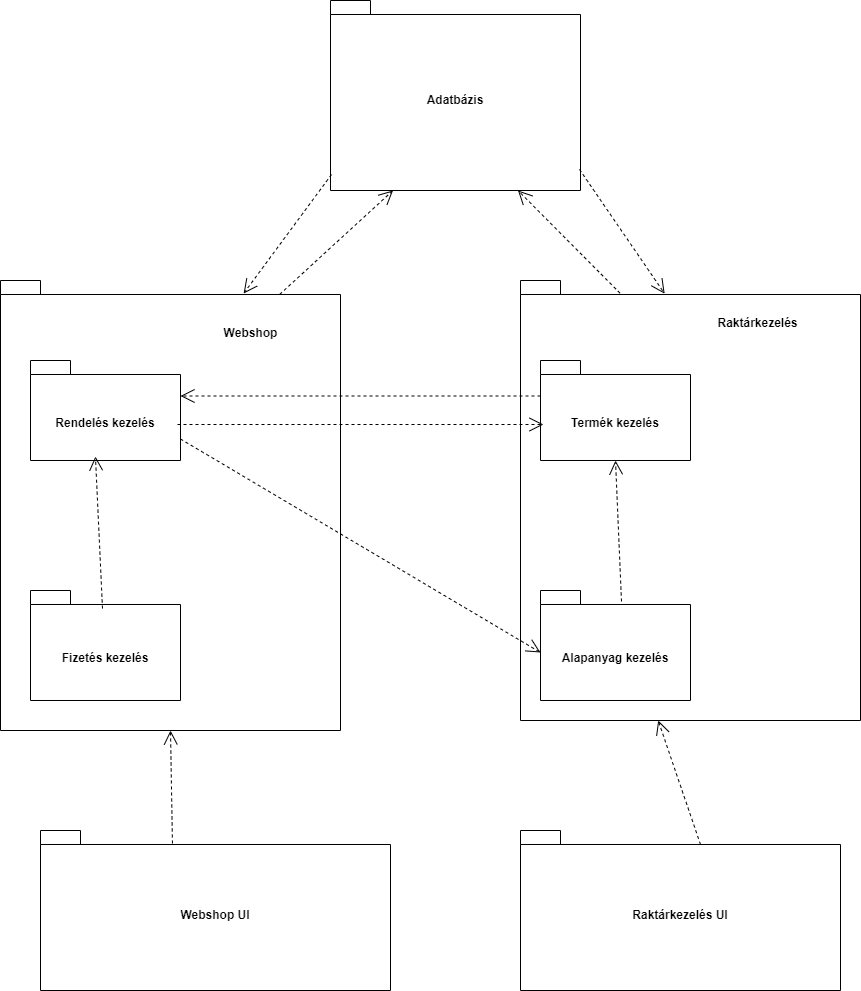

The diagram above was exported from draw.io. Its source (the exported page's mxGraphModel, read from the mxfile embedded in the PNG):
<mxGraphModel dx="880" dy="1637" grid="1" gridSize="10" guides="1" tooltips="1" connect="1" arrows="1" fold="1" page="1" pageScale="1" pageWidth="827" pageHeight="1169" math="0" shadow="0">
  <root>
    <mxCell id="0" />
    <mxCell id="1" parent="0" />
    <mxCell id="896wzsycP5ZsAZ1Qydyi-5" value="" style="shape=folder;fontStyle=1;spacingTop=10;tabWidth=40;tabHeight=14;tabPosition=left;html=1;whiteSpace=wrap;" parent="1" vertex="1">
      <mxGeometry x="30" y="180" width="340" height="450" as="geometry" />
    </mxCell>
    <mxCell id="896wzsycP5ZsAZ1Qydyi-6" value="&lt;div&gt;&lt;br&gt;&lt;/div&gt;&lt;div&gt;Rendelés kezelés&lt;/div&gt;" style="shape=folder;fontStyle=1;spacingTop=10;tabWidth=40;tabHeight=14;tabPosition=left;html=1;whiteSpace=wrap;" parent="1" vertex="1">
      <mxGeometry x="60" y="260" width="150" height="100" as="geometry" />
    </mxCell>
    <mxCell id="896wzsycP5ZsAZ1Qydyi-7" value="&lt;div&gt;&lt;br&gt;&lt;/div&gt;&lt;div&gt;Fizetés kezelés&lt;/div&gt;" style="shape=folder;fontStyle=1;spacingTop=10;tabWidth=40;tabHeight=14;tabPosition=left;html=1;whiteSpace=wrap;" parent="1" vertex="1">
      <mxGeometry x="60" y="490" width="150" height="110" as="geometry" />
    </mxCell>
    <mxCell id="896wzsycP5ZsAZ1Qydyi-8" value="" style="shape=folder;fontStyle=1;spacingTop=10;tabWidth=40;tabHeight=14;tabPosition=left;html=1;whiteSpace=wrap;" parent="1" vertex="1">
      <mxGeometry x="550" y="180" width="340" height="440" as="geometry" />
    </mxCell>
    <mxCell id="896wzsycP5ZsAZ1Qydyi-9" value="&lt;div&gt;&lt;br&gt;&lt;/div&gt;&lt;div&gt;Termék kezelés&lt;/div&gt;" style="shape=folder;fontStyle=1;spacingTop=10;tabWidth=40;tabHeight=14;tabPosition=left;html=1;whiteSpace=wrap;" parent="1" vertex="1">
      <mxGeometry x="570" y="260" width="150" height="100" as="geometry" />
    </mxCell>
    <mxCell id="896wzsycP5ZsAZ1Qydyi-10" value="&lt;div&gt;&lt;br&gt;&lt;/div&gt;&lt;div&gt;Alapanyag kezelés&lt;/div&gt;" style="shape=folder;fontStyle=1;spacingTop=10;tabWidth=40;tabHeight=14;tabPosition=left;html=1;whiteSpace=wrap;" parent="1" vertex="1">
      <mxGeometry x="570" y="490" width="150" height="110" as="geometry" />
    </mxCell>
    <mxCell id="896wzsycP5ZsAZ1Qydyi-12" value="Webshop" style="text;align=center;fontStyle=1;verticalAlign=middle;spacingLeft=3;spacingRight=3;strokeColor=none;rotatable=0;points=[[0,0.5],[1,0.5]];portConstraint=eastwest;html=1;" parent="1" vertex="1">
      <mxGeometry x="240" y="220" width="80" height="26" as="geometry" />
    </mxCell>
    <mxCell id="896wzsycP5ZsAZ1Qydyi-13" value="Raktárkezelés" style="text;align=center;fontStyle=1;verticalAlign=middle;spacingLeft=3;spacingRight=3;strokeColor=none;rotatable=0;points=[[0,0.5],[1,0.5]];portConstraint=eastwest;html=1;" parent="1" vertex="1">
      <mxGeometry x="747" y="210" width="80" height="26" as="geometry" />
    </mxCell>
    <mxCell id="896wzsycP5ZsAZ1Qydyi-14" value="" style="endArrow=open;endSize=12;dashed=1;html=1;rounded=0;exitX=0.821;exitY=0.031;exitDx=0;exitDy=0;exitPerimeter=0;entryX=0.25;entryY=1;entryDx=0;entryDy=0;entryPerimeter=0;" parent="1" source="896wzsycP5ZsAZ1Qydyi-5" target="CyyyrcQDBg2OXwPt0AUt-1" edge="1">
      <mxGeometry width="160" relative="1" as="geometry">
        <mxPoint x="320" y="380" as="sourcePoint" />
        <mxPoint x="480" y="380" as="targetPoint" />
      </mxGeometry>
    </mxCell>
    <mxCell id="896wzsycP5ZsAZ1Qydyi-15" value="" style="endArrow=open;endSize=12;dashed=1;html=1;rounded=0;exitX=0.54;exitY=0.1;exitDx=0;exitDy=0;exitPerimeter=0;entryX=0.5;entryY=1;entryDx=0;entryDy=0;entryPerimeter=0;" parent="1" source="896wzsycP5ZsAZ1Qydyi-10" target="896wzsycP5ZsAZ1Qydyi-9" edge="1">
      <mxGeometry width="160" relative="1" as="geometry">
        <mxPoint x="643" y="508" as="sourcePoint" />
        <mxPoint x="647" y="360" as="targetPoint" />
      </mxGeometry>
    </mxCell>
    <mxCell id="896wzsycP5ZsAZ1Qydyi-16" value="" style="endArrow=open;endSize=12;dashed=1;html=1;rounded=0;exitX=0;exitY=0;exitDx=0;exitDy=35.5;exitPerimeter=0;entryX=0;entryY=0;entryDx=150;entryDy=35.5;entryPerimeter=0;" parent="1" source="896wzsycP5ZsAZ1Qydyi-9" target="896wzsycP5ZsAZ1Qydyi-6" edge="1">
      <mxGeometry width="160" relative="1" as="geometry">
        <mxPoint x="550" y="309.09999999999997" as="sourcePoint" />
        <mxPoint x="368.08" y="310.8999999999999" as="targetPoint" />
      </mxGeometry>
    </mxCell>
    <mxCell id="896wzsycP5ZsAZ1Qydyi-17" value="" style="endArrow=open;endSize=12;dashed=1;html=1;rounded=0;exitX=0;exitY=0;exitDx=150;exitDy=78.5;exitPerimeter=0;entryX=0;entryY=0;entryDx=0;entryDy=62;entryPerimeter=0;" parent="1" source="896wzsycP5ZsAZ1Qydyi-6" target="896wzsycP5ZsAZ1Qydyi-10" edge="1">
      <mxGeometry width="160" relative="1" as="geometry">
        <mxPoint x="141" y="518" as="sourcePoint" />
        <mxPoint x="145" y="370" as="targetPoint" />
      </mxGeometry>
    </mxCell>
    <mxCell id="896wzsycP5ZsAZ1Qydyi-18" value="" style="endArrow=open;endSize=12;dashed=1;html=1;rounded=0;exitX=0.98;exitY=0.64;exitDx=0;exitDy=0;exitPerimeter=0;entryX=0.02;entryY=0.64;entryDx=0;entryDy=0;entryPerimeter=0;" parent="1" source="896wzsycP5ZsAZ1Qydyi-6" target="896wzsycP5ZsAZ1Qydyi-9" edge="1">
      <mxGeometry width="160" relative="1" as="geometry">
        <mxPoint x="580" y="306" as="sourcePoint" />
        <mxPoint x="220" y="306" as="targetPoint" />
      </mxGeometry>
    </mxCell>
    <mxCell id="CyyyrcQDBg2OXwPt0AUt-1" value="Adatbázis" style="shape=folder;fontStyle=1;spacingTop=10;tabWidth=40;tabHeight=14;tabPosition=left;html=1;whiteSpace=wrap;" vertex="1" parent="1">
      <mxGeometry x="360" y="-100" width="250" height="190" as="geometry" />
    </mxCell>
    <mxCell id="CyyyrcQDBg2OXwPt0AUt-2" value="Webshop UI" style="shape=folder;fontStyle=1;spacingTop=10;tabWidth=40;tabHeight=14;tabPosition=left;html=1;whiteSpace=wrap;" vertex="1" parent="1">
      <mxGeometry x="70" y="730" width="350" height="160" as="geometry" />
    </mxCell>
    <mxCell id="CyyyrcQDBg2OXwPt0AUt-3" value="Raktárkezelés UI" style="shape=folder;fontStyle=1;spacingTop=10;tabWidth=40;tabHeight=14;tabPosition=left;html=1;whiteSpace=wrap;" vertex="1" parent="1">
      <mxGeometry x="550" y="730" width="320" height="160" as="geometry" />
    </mxCell>
    <mxCell id="CyyyrcQDBg2OXwPt0AUt-4" value="" style="endArrow=open;endSize=12;dashed=1;html=1;rounded=0;exitX=0.293;exitY=0.029;exitDx=0;exitDy=0;exitPerimeter=0;entryX=0.75;entryY=1;entryDx=0;entryDy=0;entryPerimeter=0;" edge="1" parent="1" source="896wzsycP5ZsAZ1Qydyi-8" target="CyyyrcQDBg2OXwPt0AUt-1">
      <mxGeometry width="160" relative="1" as="geometry">
        <mxPoint x="193" y="645" as="sourcePoint" />
        <mxPoint x="189" y="759" as="targetPoint" />
      </mxGeometry>
    </mxCell>
    <mxCell id="CyyyrcQDBg2OXwPt0AUt-5" value="" style="endArrow=open;endSize=12;dashed=1;html=1;rounded=0;exitX=0.377;exitY=0.081;exitDx=0;exitDy=0;exitPerimeter=0;entryX=0.5;entryY=1;entryDx=0;entryDy=0;entryPerimeter=0;" edge="1" parent="1" source="CyyyrcQDBg2OXwPt0AUt-2" target="896wzsycP5ZsAZ1Qydyi-5">
      <mxGeometry width="160" relative="1" as="geometry">
        <mxPoint x="400" y="560" as="sourcePoint" />
        <mxPoint x="560" y="560" as="targetPoint" />
      </mxGeometry>
    </mxCell>
    <mxCell id="CyyyrcQDBg2OXwPt0AUt-6" value="" style="endArrow=open;endSize=12;dashed=1;html=1;rounded=0;entryX=0.405;entryY=1;entryDx=0;entryDy=0;entryPerimeter=0;exitX=0;exitY=0;exitDx=180;exitDy=14;exitPerimeter=0;" edge="1" parent="1" source="CyyyrcQDBg2OXwPt0AUt-3" target="896wzsycP5ZsAZ1Qydyi-8">
      <mxGeometry width="160" relative="1" as="geometry">
        <mxPoint x="730" y="730" as="sourcePoint" />
        <mxPoint x="730" y="630" as="targetPoint" />
      </mxGeometry>
    </mxCell>
    <mxCell id="CyyyrcQDBg2OXwPt0AUt-7" value="" style="endArrow=open;endSize=12;dashed=1;html=1;rounded=0;exitX=0.48;exitY=0.164;exitDx=0;exitDy=0;exitPerimeter=0;entryX=0.433;entryY=0.96;entryDx=0;entryDy=0;entryPerimeter=0;" edge="1" parent="1" source="896wzsycP5ZsAZ1Qydyi-7" target="896wzsycP5ZsAZ1Qydyi-6">
      <mxGeometry width="160" relative="1" as="geometry">
        <mxPoint x="136" y="463" as="sourcePoint" />
        <mxPoint x="134" y="360" as="targetPoint" />
      </mxGeometry>
    </mxCell>
    <mxCell id="CyyyrcQDBg2OXwPt0AUt-8" value="" style="endArrow=open;endSize=12;dashed=1;html=1;rounded=0;exitX=0.004;exitY=0.916;exitDx=0;exitDy=0;exitPerimeter=0;entryX=0.715;entryY=0.029;entryDx=0;entryDy=0;entryPerimeter=0;" edge="1" parent="1" source="CyyyrcQDBg2OXwPt0AUt-1" target="896wzsycP5ZsAZ1Qydyi-5">
      <mxGeometry width="160" relative="1" as="geometry">
        <mxPoint x="319" y="204" as="sourcePoint" />
        <mxPoint x="433" y="100" as="targetPoint" />
      </mxGeometry>
    </mxCell>
    <mxCell id="CyyyrcQDBg2OXwPt0AUt-9" value="" style="endArrow=open;endSize=12;dashed=1;html=1;rounded=0;exitX=0.996;exitY=0.889;exitDx=0;exitDy=0;exitPerimeter=0;entryX=0.424;entryY=0.03;entryDx=0;entryDy=0;entryPerimeter=0;" edge="1" parent="1" source="CyyyrcQDBg2OXwPt0AUt-1" target="896wzsycP5ZsAZ1Qydyi-8">
      <mxGeometry width="160" relative="1" as="geometry">
        <mxPoint x="660" y="203" as="sourcePoint" />
        <mxPoint x="558" y="100" as="targetPoint" />
      </mxGeometry>
    </mxCell>
  </root>
</mxGraphModel>